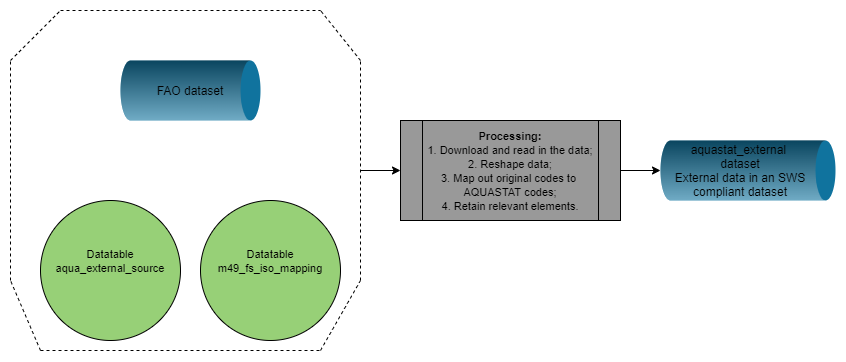

The diagram above was exported from draw.io. Its source (the exported page's mxGraphModel, read from the mxfile embedded in the PNG):
<mxGraphModel dx="1038" dy="580" grid="1" gridSize="10" guides="1" tooltips="1" connect="1" arrows="1" fold="1" page="1" pageScale="1" pageWidth="850" pageHeight="1100" math="0" shadow="0">
  <root>
    <mxCell id="0" />
    <mxCell id="1" parent="0" />
    <mxCell id="GxW2BBCZpBAtZ5NwfjWI-121" value="" style="verticalLabelPosition=bottom;verticalAlign=top;html=1;shape=mxgraph.infographic.cylinder;fillColor=#10739E;strokeColor=none;rotation=90;" parent="1" vertex="1">
      <mxGeometry x="160" y="150" width="60" height="140" as="geometry" />
    </mxCell>
    <mxCell id="H9hapipmkr__YGCjgNmA-8" value="" style="ellipse;whiteSpace=wrap;html=1;aspect=fixed;fillColor=#97D077;" parent="1" vertex="1">
      <mxGeometry x="40" y="330" width="140" height="140" as="geometry" />
    </mxCell>
    <mxCell id="H9hapipmkr__YGCjgNmA-9" value="&lt;font style=&quot;font-size: 11px&quot;&gt;Datatable&lt;br&gt;aqua_external_source&lt;/font&gt;" style="text;html=1;strokeColor=none;fillColor=none;align=center;verticalAlign=middle;whiteSpace=wrap;rounded=0;" parent="1" vertex="1">
      <mxGeometry x="90" y="380" width="40" height="20" as="geometry" />
    </mxCell>
    <mxCell id="H9hapipmkr__YGCjgNmA-11" value="" style="ellipse;whiteSpace=wrap;html=1;aspect=fixed;fillColor=#97D077;" parent="1" vertex="1">
      <mxGeometry x="200" y="330" width="140" height="140" as="geometry" />
    </mxCell>
    <mxCell id="H9hapipmkr__YGCjgNmA-12" value="&lt;font style=&quot;font-size: 11px&quot;&gt;Datatable&lt;br&gt;m49_fs_iso_mapping&lt;/font&gt;" style="text;html=1;strokeColor=none;fillColor=none;align=center;verticalAlign=middle;whiteSpace=wrap;rounded=0;" parent="1" vertex="1">
      <mxGeometry x="250" y="380" width="40" height="20" as="geometry" />
    </mxCell>
    <mxCell id="H9hapipmkr__YGCjgNmA-14" value="&lt;span style=&quot;font-size: 11px ; white-space: normal&quot;&gt;&lt;b&gt;Processing:&lt;/b&gt;&lt;/span&gt;&lt;br style=&quot;font-size: 11px ; white-space: normal&quot;&gt;&lt;span style=&quot;font-size: 11px ; white-space: normal&quot;&gt;1. Download and read in the data;&lt;/span&gt;&lt;br style=&quot;font-size: 11px ; white-space: normal&quot;&gt;&lt;span style=&quot;font-size: 11px ; white-space: normal&quot;&gt;2. Reshape data;&lt;/span&gt;&lt;br style=&quot;font-size: 11px ; white-space: normal&quot;&gt;&lt;span style=&quot;font-size: 11px ; white-space: normal&quot;&gt;3. Map out original codes to&amp;nbsp;&lt;/span&gt;&lt;br style=&quot;font-size: 11px ; white-space: normal&quot;&gt;&lt;span style=&quot;font-size: 11px ; white-space: normal&quot;&gt;AQUASTAT codes;&lt;/span&gt;&lt;br style=&quot;font-size: 11px ; white-space: normal&quot;&gt;&lt;span style=&quot;font-size: 11px ; white-space: normal&quot;&gt;4. Retain relevant elements.&lt;/span&gt;" style="shape=process;whiteSpace=wrap;html=1;backgroundOutline=1;fillColor=#999999;" parent="1" vertex="1">
      <mxGeometry x="400" y="250" width="220" height="100" as="geometry" />
    </mxCell>
    <mxCell id="H9hapipmkr__YGCjgNmA-16" value="" style="verticalLabelPosition=bottom;verticalAlign=top;html=1;shape=mxgraph.infographic.cylinder;fillColor=#10739E;strokeColor=none;rotation=90;shadow=0;" parent="1" vertex="1">
      <mxGeometry x="717.5" y="212.5" width="60" height="175" as="geometry" />
    </mxCell>
    <mxCell id="H9hapipmkr__YGCjgNmA-17" value="&lt;font style=&quot;font-size: 12px&quot;&gt;aquastat_external &lt;br&gt;dataset&lt;br&gt;External data in an SWS&lt;br&gt;compliant dataset&lt;/font&gt;" style="text;html=1;strokeColor=none;fillColor=none;align=center;verticalAlign=middle;whiteSpace=wrap;rounded=0;" parent="1" vertex="1">
      <mxGeometry x="660" y="290" width="160" height="20" as="geometry" />
    </mxCell>
    <mxCell id="H9hapipmkr__YGCjgNmA-29" value="" style="endArrow=classic;html=1;" parent="1" target="H9hapipmkr__YGCjgNmA-14" edge="1">
      <mxGeometry width="50" height="50" relative="1" as="geometry">
        <mxPoint x="360" y="300" as="sourcePoint" />
        <mxPoint x="410" y="350" as="targetPoint" />
      </mxGeometry>
    </mxCell>
    <mxCell id="H9hapipmkr__YGCjgNmA-32" value="" style="endArrow=classic;html=1;" parent="1" edge="1">
      <mxGeometry width="50" height="50" relative="1" as="geometry">
        <mxPoint x="620" y="300" as="sourcePoint" />
        <mxPoint x="660" y="300" as="targetPoint" />
      </mxGeometry>
    </mxCell>
    <mxCell id="SXcPMyyKDp89jk3KvexO-7" value="" style="endArrow=none;dashed=1;html=1;" parent="1" edge="1">
      <mxGeometry width="50" height="50" relative="1" as="geometry">
        <mxPoint x="10" y="190" as="sourcePoint" />
        <mxPoint x="60" y="140" as="targetPoint" />
      </mxGeometry>
    </mxCell>
    <mxCell id="SXcPMyyKDp89jk3KvexO-8" value="" style="endArrow=none;dashed=1;html=1;" parent="1" edge="1">
      <mxGeometry width="50" height="50" relative="1" as="geometry">
        <mxPoint x="360" y="190" as="sourcePoint" />
        <mxPoint x="320" y="140" as="targetPoint" />
      </mxGeometry>
    </mxCell>
    <mxCell id="SXcPMyyKDp89jk3KvexO-9" value="" style="endArrow=none;dashed=1;html=1;" parent="1" edge="1">
      <mxGeometry width="50" height="50" relative="1" as="geometry">
        <mxPoint x="360" y="410" as="sourcePoint" />
        <mxPoint x="360" y="190" as="targetPoint" />
      </mxGeometry>
    </mxCell>
    <mxCell id="SXcPMyyKDp89jk3KvexO-10" value="" style="endArrow=none;dashed=1;html=1;" parent="1" edge="1">
      <mxGeometry width="50" height="50" relative="1" as="geometry">
        <mxPoint x="10" y="410" as="sourcePoint" />
        <mxPoint x="10" y="190" as="targetPoint" />
      </mxGeometry>
    </mxCell>
    <mxCell id="SXcPMyyKDp89jk3KvexO-11" value="" style="endArrow=none;dashed=1;html=1;" parent="1" edge="1">
      <mxGeometry width="50" height="50" relative="1" as="geometry">
        <mxPoint x="60" y="140" as="sourcePoint" />
        <mxPoint x="320" y="140" as="targetPoint" />
      </mxGeometry>
    </mxCell>
    <mxCell id="SXcPMyyKDp89jk3KvexO-12" value="" style="endArrow=none;dashed=1;html=1;" parent="1" edge="1">
      <mxGeometry width="50" height="50" relative="1" as="geometry">
        <mxPoint x="40" y="480" as="sourcePoint" />
        <mxPoint x="10" y="410" as="targetPoint" />
      </mxGeometry>
    </mxCell>
    <mxCell id="SXcPMyyKDp89jk3KvexO-13" value="" style="endArrow=none;dashed=1;html=1;" parent="1" edge="1">
      <mxGeometry width="50" height="50" relative="1" as="geometry">
        <mxPoint x="40" y="480" as="sourcePoint" />
        <mxPoint x="320" y="480" as="targetPoint" />
      </mxGeometry>
    </mxCell>
    <mxCell id="SXcPMyyKDp89jk3KvexO-14" value="" style="endArrow=none;dashed=1;html=1;" parent="1" edge="1">
      <mxGeometry width="50" height="50" relative="1" as="geometry">
        <mxPoint x="320" y="480" as="sourcePoint" />
        <mxPoint x="360" y="410" as="targetPoint" />
      </mxGeometry>
    </mxCell>
    <mxCell id="f4PJcxTHMt82Jm0E_FF7-1" value="FAO dataset" style="text;html=1;strokeColor=none;fillColor=none;align=center;verticalAlign=middle;whiteSpace=wrap;rounded=0;" vertex="1" parent="1">
      <mxGeometry x="110" y="210" width="160" height="20" as="geometry" />
    </mxCell>
  </root>
</mxGraphModel>